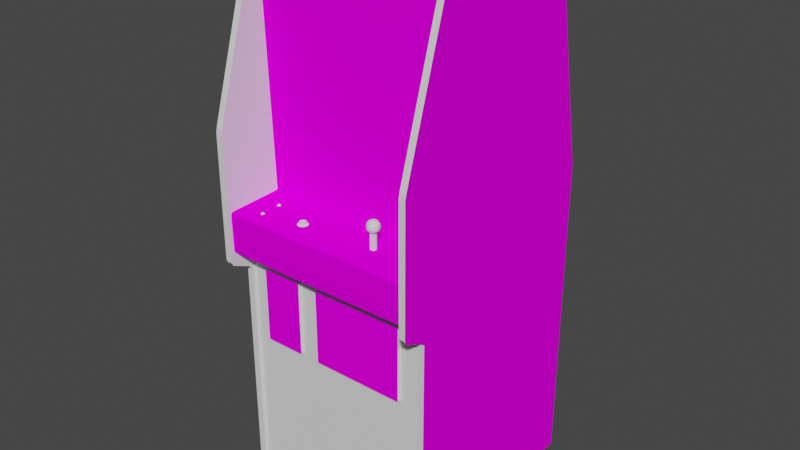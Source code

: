 # Source: targ.blend  (saved by Blender 2.93.20; exported with 4.5.12 LTS)
import bpy
from mathutils import Matrix  # noqa: F401  (used for matrix-valued properties, if any)

bpy.ops.wm.read_factory_settings(use_empty=True)
scene = bpy.context.scene
scene.name = 'Scene'

# ---- images (referenced by path relative to the original .blend; pixels are not part of the script)
import os
ASSET_DIR = os.environ.get("B2B_ASSET_DIR", "")  # directory of the original .blend (textures are referenced by path, not embedded)
HERE = os.path.dirname(os.path.abspath(__file__))  # packed textures are extracted next to this script under _unpacked/

def load_image(name, relpath, width, height, colorspace="sRGB"):
    """Load a texture the original file referenced (path relative to the .blend, or extracted next to this script)."""
    p = next((c for c in (os.path.join(HERE, relpath), os.path.join(ASSET_DIR, relpath)) if relpath and os.path.exists(c)), "")
    if p:
        img = bpy.data.images.load(p, check_existing=True)
        img.name = name
    else:  # same state as the original file: an image datablock whose file is absent (Cycles renders it pink)
        img = bpy.data.images.new(name, width, height)
        img.source = "FILE"
        img.filepath = "//" + (relpath or name)
    img.colorspace_settings.name = colorspace
    return img
img_02targsnapmap_tiff = load_image('02targsnapmap.TIFF', '02targsnapmap.TIFF', 1024, 1024, 'sRGB')
img_targbezelmap_tiff = load_image('targbezelmap.TIFF', 'targbezelmap.TIFF', 1024, 1024, 'sRGB')
img_targsidemap_tiff = load_image('targsidemap.TIFF', 'targsidemap.TIFF', 1024, 1024, 'sRGB')
img_targcpomap_tiff = load_image('targcpomap.TIFF', 'targcpomap.TIFF', 1024, 1024, 'sRGB')

# ---- materials (node trees are filled in below, after node groups)
mat_01targfakemarquee = bpy.data.materials.new('01targfakemarquee')
mat_01targfakemarquee.use_transparent_shadow = False
mat_01targfakemarquee.roughness = 0.8807
mat_01targfakemarquee.specular_intensity = 0.0
mat_02targsnap = bpy.data.materials.new('02targsnap')
mat_02targsnap.use_transparent_shadow = False
mat_02targsnap.roughness = 0.8807
mat_02targsnap.specular_intensity = 0.0
mat_targbezel = bpy.data.materials.new('targbezel')
mat_targbezel.use_transparent_shadow = False
mat_targbezel.roughness = 0.8807
mat_targbezel.specular_intensity = 0.0
mat_targblack = bpy.data.materials.new('targblack')
mat_targblack.use_transparent_shadow = False
mat_targblack.roughness = 0.7934
mat_targblack.specular_intensity = 0.6275
mat_targside = bpy.data.materials.new('targside')
mat_targside.use_transparent_shadow = False
mat_targside.roughness = 0.8807
mat_targside.specular_intensity = 0.0
mat_targcpo = bpy.data.materials.new('targcpo')
mat_targcpo.use_transparent_shadow = False
mat_targcpo.roughness = 0.8807
mat_targcpo.specular_intensity = 0.0
mat_targshinywhite = bpy.data.materials.new('targshinywhite')
mat_targshinywhite.use_transparent_shadow = False
mat_targshinywhite.roughness = 0.7934
mat_targshinywhite.specular_intensity = 0.7176
mat_targred = bpy.data.materials.new('targred')
mat_targred.use_transparent_shadow = False
mat_targred.roughness = 0.8313
mat_targred.specular_intensity = 0.3569
mat_targmetal = bpy.data.materials.new('targmetal')
mat_targmetal.use_transparent_shadow = False
mat_targmetal.roughness = 0.8539
mat_targmetal.specular_intensity = 0.4471

# ---- node groups
ng_auto_smooth = bpy.data.node_groups.new('Auto Smooth', 'GeometryNodeTree')
_s = ng_auto_smooth.interface.new_socket(name='Geometry', in_out='OUTPUT', socket_type='NodeSocketGeometry')
_s = ng_auto_smooth.interface.new_socket(name='Geometry', in_out='INPUT', socket_type='NodeSocketGeometry')
_s = ng_auto_smooth.interface.new_socket(name='Angle', in_out='INPUT', socket_type='NodeSocketFloat')
_s.subtype = 'ANGLE'
_s.min_value = 0.0
_s.max_value = 3.142
ng_auto_smooth.is_modifier = True
_N = ng_auto_smooth.nodes; _L = ng_auto_smooth.links
n0 = _N.new('NodeGroupOutput'); n0.name = 'Group Output'; n0.location = (480, -100)
n1 = _N.new('NodeGroupInput'); n1.name = 'Group Input'; n1.location = (-420, -300)
n2 = _N.new('NodeGroupInput'); n2.name = 'Group Input.001'; n2.location = (-60, -100)
n3 = _N.new('GeometryNodeSetShadeSmooth'); n3.name = 'Set Shade Smooth'; n3.location = (120, -100)
n3.domain = 'EDGE'
n4 = _N.new('GeometryNodeSetShadeSmooth'); n4.name = 'Set Shade Smooth.001'; n4.location = (300, -100)
n5 = _N.new('GeometryNodeInputMeshEdgeAngle'); n5.name = 'Edge Angle'; n5.location = (-420, -220)
n6 = _N.new('GeometryNodeInputEdgeSmooth'); n6.name = 'Is Edge Smooth'; n6.location = (-60, -160)
n7 = _N.new('GeometryNodeInputShadeSmooth'); n7.name = 'Is Face Smooth'; n7.location = (-240, -340)
n8 = _N.new('FunctionNodeBooleanMath'); n8.name = 'Boolean Math'; n8.location = (-60, -220)
n9 = _N.new('FunctionNodeCompare'); n9.name = 'Compare'; n9.location = (-240, -180)
n9.operation = 'LESS_EQUAL'
_L.new(n5.outputs[0], n9.inputs[0])
_L.new(n4.outputs[0], n0.inputs[0])
_L.new(n1.outputs[1], n9.inputs[1])
_L.new(n9.outputs[0], n8.inputs[0])
_L.new(n7.outputs[0], n8.inputs[1])
_L.new(n2.outputs[0], n3.inputs[0])
_L.new(n6.outputs[0], n3.inputs[1])
_L.new(n3.outputs[0], n4.inputs[0])
_L.new(n8.outputs[0], n3.inputs[2])
n0.is_active_output = True

# ---- material node trees
mat_01targfakemarquee.use_nodes = True; mat_01targfakemarquee.node_tree.nodes.clear()
_N = mat_01targfakemarquee.node_tree.nodes; _L = mat_01targfakemarquee.node_tree.links
n0 = _N.new('ShaderNodeBsdfPrincipled'); n0.name = 'Principled BSDF'; n0.location = (10, 300)
n0.distribution = 'GGX'
n0.subsurface_method = 'BURLEY'
n0.inputs[2].default_value = 0.8807
n0.inputs[3].default_value = 1.45
n0.inputs[13].default_value = 0.0
n0.inputs[27].default_value = (0.0, 0.0, 0.0, 1.0)
n0.inputs[28].default_value = 1.0
n1 = _N.new('ShaderNodeOutputMaterial'); n1.name = 'Material Output'; n1.location = (300, 300)
_L.new(n0.outputs[0], n1.inputs[0])
n1.is_active_output = True
mat_02targsnap.use_nodes = True; mat_02targsnap.node_tree.nodes.clear()
_N = mat_02targsnap.node_tree.nodes; _L = mat_02targsnap.node_tree.links
n0 = _N.new('ShaderNodeBsdfPrincipled'); n0.name = 'Principled BSDF'; n0.location = (10, 300)
n0.distribution = 'GGX'
n0.subsurface_method = 'BURLEY'
n0.inputs[2].default_value = 0.8807
n0.inputs[3].default_value = 1.45
n0.inputs[13].default_value = 0.0
n0.inputs[27].default_value = (0.0, 0.0, 0.0, 1.0)
n0.inputs[28].default_value = 1.0
n1 = _N.new('ShaderNodeOutputMaterial'); n1.name = 'Material Output'; n1.location = (300, 300)
n2 = _N.new('ShaderNodeTexImage'); n2.name = 'Image Texture'; n2.location = (-300, 600)
n2.image = img_02targsnapmap_tiff
_L.new(n0.outputs[0], n1.inputs[0])
_L.new(n2.outputs[0], n0.inputs[0])
n1.is_active_output = True
mat_targbezel.use_nodes = True; mat_targbezel.node_tree.nodes.clear()
_N = mat_targbezel.node_tree.nodes; _L = mat_targbezel.node_tree.links
n0 = _N.new('ShaderNodeBsdfPrincipled'); n0.name = 'Principled BSDF'; n0.location = (10, 300)
n0.distribution = 'GGX'
n0.subsurface_method = 'BURLEY'
n0.inputs[2].default_value = 0.8807
n0.inputs[3].default_value = 1.45
n0.inputs[13].default_value = 0.0
n0.inputs[27].default_value = (0.0, 0.0, 0.0, 1.0)
n0.inputs[28].default_value = 1.0
n1 = _N.new('ShaderNodeOutputMaterial'); n1.name = 'Material Output'; n1.location = (300, 300)
n2 = _N.new('ShaderNodeTexImage'); n2.name = 'Image Texture'; n2.location = (-300, 600)
n2.image = img_targbezelmap_tiff
_L.new(n0.outputs[0], n1.inputs[0])
_L.new(n2.outputs[0], n0.inputs[0])
n1.is_active_output = True
mat_targblack.use_nodes = True; mat_targblack.node_tree.nodes.clear()
_N = mat_targblack.node_tree.nodes; _L = mat_targblack.node_tree.links
n0 = _N.new('ShaderNodeBsdfPrincipled'); n0.name = 'Principled BSDF'; n0.location = (10, 300)
n0.distribution = 'GGX'
n0.subsurface_method = 'BURLEY'
n0.inputs[2].default_value = 0.7934
n0.inputs[3].default_value = 1.45
n0.inputs[13].default_value = 0.6275
n0.inputs[27].default_value = (0.0, 0.0, 0.0, 1.0)
n0.inputs[28].default_value = 1.0
n1 = _N.new('ShaderNodeOutputMaterial'); n1.name = 'Material Output'; n1.location = (300, 300)
_L.new(n0.outputs[0], n1.inputs[0])
n1.is_active_output = True
mat_targside.use_nodes = True; mat_targside.node_tree.nodes.clear()
_N = mat_targside.node_tree.nodes; _L = mat_targside.node_tree.links
n0 = _N.new('ShaderNodeBsdfPrincipled'); n0.name = 'Principled BSDF'; n0.location = (10, 300)
n0.distribution = 'GGX'
n0.subsurface_method = 'BURLEY'
n0.inputs[2].default_value = 0.8807
n0.inputs[3].default_value = 1.45
n0.inputs[13].default_value = 0.0
n0.inputs[27].default_value = (0.0, 0.0, 0.0, 1.0)
n0.inputs[28].default_value = 1.0
n1 = _N.new('ShaderNodeOutputMaterial'); n1.name = 'Material Output'; n1.location = (300, 300)
n2 = _N.new('ShaderNodeTexImage'); n2.name = 'Image Texture'; n2.location = (-300, 600)
n2.image = img_targsidemap_tiff
_L.new(n0.outputs[0], n1.inputs[0])
_L.new(n2.outputs[0], n0.inputs[0])
n1.is_active_output = True
mat_targcpo.use_nodes = True; mat_targcpo.node_tree.nodes.clear()
_N = mat_targcpo.node_tree.nodes; _L = mat_targcpo.node_tree.links
n0 = _N.new('ShaderNodeBsdfPrincipled'); n0.name = 'Principled BSDF'; n0.location = (10, 300)
n0.distribution = 'GGX'
n0.subsurface_method = 'BURLEY'
n0.inputs[2].default_value = 0.8807
n0.inputs[3].default_value = 1.45
n0.inputs[13].default_value = 0.0
n0.inputs[27].default_value = (0.0, 0.0, 0.0, 1.0)
n0.inputs[28].default_value = 1.0
n1 = _N.new('ShaderNodeOutputMaterial'); n1.name = 'Material Output'; n1.location = (300, 300)
n2 = _N.new('ShaderNodeTexImage'); n2.name = 'Image Texture'; n2.location = (-300, 600)
n2.image = img_targcpomap_tiff
_L.new(n0.outputs[0], n1.inputs[0])
_L.new(n2.outputs[0], n0.inputs[0])
n1.is_active_output = True
mat_targshinywhite.use_nodes = True; mat_targshinywhite.node_tree.nodes.clear()
_N = mat_targshinywhite.node_tree.nodes; _L = mat_targshinywhite.node_tree.links
n0 = _N.new('ShaderNodeBsdfPrincipled'); n0.name = 'Principled BSDF'; n0.location = (10, 300)
n0.distribution = 'GGX'
n0.subsurface_method = 'BURLEY'
n0.inputs[2].default_value = 0.7934
n0.inputs[3].default_value = 1.45
n0.inputs[13].default_value = 0.7176
n0.inputs[27].default_value = (0.0, 0.0, 0.0, 1.0)
n0.inputs[28].default_value = 1.0
n1 = _N.new('ShaderNodeOutputMaterial'); n1.name = 'Material Output'; n1.location = (300, 300)
_L.new(n0.outputs[0], n1.inputs[0])
n1.is_active_output = True
mat_targred.use_nodes = True; mat_targred.node_tree.nodes.clear()
_N = mat_targred.node_tree.nodes; _L = mat_targred.node_tree.links
n0 = _N.new('ShaderNodeBsdfPrincipled'); n0.name = 'Principled BSDF'; n0.location = (10, 300)
n0.distribution = 'GGX'
n0.subsurface_method = 'BURLEY'
n0.inputs[2].default_value = 0.8313
n0.inputs[3].default_value = 1.45
n0.inputs[13].default_value = 0.3569
n0.inputs[27].default_value = (0.0, 0.0, 0.0, 1.0)
n0.inputs[28].default_value = 1.0
n1 = _N.new('ShaderNodeOutputMaterial'); n1.name = 'Material Output'; n1.location = (300, 300)
_L.new(n0.outputs[0], n1.inputs[0])
n1.is_active_output = True
mat_targmetal.use_nodes = True; mat_targmetal.node_tree.nodes.clear()
_N = mat_targmetal.node_tree.nodes; _L = mat_targmetal.node_tree.links
n0 = _N.new('ShaderNodeBsdfPrincipled'); n0.name = 'Principled BSDF'; n0.location = (10, 300)
n0.distribution = 'GGX'
n0.subsurface_method = 'BURLEY'
n0.inputs[2].default_value = 0.8539
n0.inputs[3].default_value = 1.45
n0.inputs[13].default_value = 0.4471
n0.inputs[27].default_value = (0.0, 0.0, 0.0, 1.0)
n0.inputs[28].default_value = 1.0
n1 = _N.new('ShaderNodeOutputMaterial'); n1.name = 'Material Output'; n1.location = (300, 300)
_L.new(n0.outputs[0], n1.inputs[0])
n1.is_active_output = True

# ---- world
world_world = bpy.data.worlds.new('World'); scene.world = world_world
world_world.use_nodes = True; world_world.node_tree.nodes.clear()
_N = world_world.node_tree.nodes; _L = world_world.node_tree.links
n0 = _N.new('ShaderNodeOutputWorld'); n0.name = 'World Output'; n0.location = (300, 300)
n1 = _N.new('ShaderNodeBackground'); n1.name = 'Background'; n1.location = (10, 300)
n1.inputs[0].default_value = (0.05088, 0.05088, 0.05088, 1.0)
_L.new(n1.outputs[0], n0.inputs[0])
n0.is_active_output = True
world_world.color = (0.05088, 0.05088, 0.05088)
world_world.use_sun_shadow = False
world_world.sun_shadow_jitter_overblur = 0.0

# ---- meshes
me_targ = bpy.data.meshes.new('targ')
me_targ.from_pydata([(0.2048, -0.8695, -0.1767), (0.255, -0.8695, -0.1767), (0.255, -0.815, -0.1767), (0.02722, 0.3031, -0.0483), (0.02722, 0.226, -0.05184), (-0.1663, 0.3778, -0.07271), (-0.07359, 0.3799, -0.05962), (0.2228, 0.3056, -0.06351), (0.1295, 0.3799, -0.05962), (0.02722, 0.4581, -0.07589), (0.02722, 0.5299, -0.1067), (-0.07076, 0.3038, -0.0529), (0.127, 0.4567, -0.07978), (-0.07076, 0.456, -0.08014), (0.1277, 0.3038, -0.05254), (-0.1645, 0.3056, -0.06386), (-0.1567, 0.231, -0.06033), (-0.06475, 0.2274, -0.05396), (0.2218, 0.451, -0.08933), (0.02793, 0.381, -0.05325), (-0.1567, 0.5214, -0.1123), (0.3275, 0.6717, 0.001931), (-0.2759, 0.6717, 0.001931), (-0.2759, -0.03928, -0.01894), (0.3275, -0.03928, -0.01894), (0.1443, 0.1507, -0.01646), (0.122, 0.2274, -0.05361), (0.02687, 0.1507, -0.01646), (-0.2745, -0.2455, 0.09284), (0.3258, -0.2455, 0.09284), (-0.2052, 0.388, -0.009388), (-0.1645, 0.4499, -0.08969), (-0.277, 0.03041, -0.5421), (0.3279, -0.9456, -0.5421), (-0.277, -0.9456, 0.08294), (0.3279, -0.9456, 0.08294), (0.3279, -0.1737, 0.08294), (-0.2745, 0.1832, 0.1689), (-0.2745, -0.9516, 0.09284), (0.3258, -0.9516, 0.09284), (-0.277, 0.6884, -0.0005448), (0.3279, 0.6884, -0.0005448), (-0.277, 0.5603, -0.4388), (-0.2745, 0.6877, 0.01643), (0.3258, 0.6986, -0.0005448), (-0.277, -0.9456, -0.5421), (0.02652, 0.5865, -0.002313), (0.121, 0.5292, -0.1077), (-0.2052, 0.5861, -0.002313), (-0.2052, 0.4857, -0.005851), (0.2628, 0.4867, -0.005851), (0.2232, 0.3778, -0.07271), (0.1429, 0.5865, -0.002313), (-0.08774, 0.1507, -0.01646), (0.2632, 0.388, -0.009388), (0.1641, 0.01095, 0.08754), (0.1747, 0.01095, 0.08117), (0.1716, 0.02086, 0.08754), (0.1553, 0.03784, 0.06171), (0.3258, -0.2338, 0.1066), (0.3258, -0.1935, 0.1689), (0.1609, 0.0006924, 0.07056), (0.1553, 0.003876, 0.06171), (0.1662, 0.004584, 0.0603), (0.1556, 0.03713, 0.08117), (0.3279, 0.5603, -0.4388), (0.3279, 0.03041, -0.5421), (0.1726, 0.004584, 0.07056), (0.18, 0.02687, 0.07056), (0.1747, 0.03076, 0.08117), (0.1786, 0.02086, 0.07975), (0.3456, 0.0251, -0.5669), (-0.2745, 0.0251, -0.5669), (-0.2947, -0.2338, -0.5669), (0.2582, -0.231, 0.03872), (-0.0315, -0.4606, 0.03872), (-0.09588, -0.231, 0.09249), (-0.09588, -0.231, 0.03872), (-0.2222, -0.231, 0.03872), (-0.2222, -0.4606, 0.09249), (-0.2222, -0.4606, 0.03872), (0.1418, 0.01449, 0.07056), (0.1429, 0.02086, 0.06171), (0.1471, 0.01095, 0.0603), (0.1503, 0.02086, 0.05358), (0.1641, 0.03076, 0.08754), (0.1726, 0.03713, 0.07056), (0.1666, 0.003876, 0.07975), (0.144, 0.02086, 0.08117), (-0.2052, 0.1507, -0.01646), (-0.2947, -0.2455, 0.09284), (-0.2947, -0.2084, 0.1639), (-0.2947, -0.2338, 0.1066), (-0.2745, -0.2338, 0.1066), (0.1694, 0.01449, 0.05358), (0.1578, 0.01095, 0.05358), (0.1754, 0.03147, 0.06171), (-0.09588, -0.4606, 0.09249), (-0.09588, -0.4606, 0.03872), (0.2582, -0.4606, 0.03872), (-0.2222, -0.231, 0.09249), (-0.0315, -0.231, 0.03872), (-0.2745, 0.6986, -0.0005448), (-0.2947, 0.6877, 0.01643), (-0.2781, 0.6721, 0.007945), (0.33, 0.665, -0.0108), (0.33, 0.6721, 0.007945), (-0.2781, 0.665, -0.0108), (-0.2781, 0.6841, -0.01752), (-0.2745, 0.567, -0.4629), (0.2628, 0.2922, -0.01293), (0.2158, 0.2313, -0.05962), (0.3258, 0.567, -0.4629), (0.3456, 0.2034, 0.1647), (0.3258, 0.6877, 0.01643), (0.3456, -0.1935, 0.1689), (0.3258, 0.1832, 0.1689), (-0.2052, 0.2918, -0.01257), (0.3456, -0.2084, 0.1639), (-0.2947, -0.1935, 0.1689), (-0.2745, -0.2084, 0.1639), (-0.2947, -0.9516, 0.09284), (-0.2745, -0.9516, -0.5669), (0.1524, 0.01449, 0.08754), (0.1556, 0.004584, 0.08117), (-0.06475, 0.5278, -0.1081), (-0.08774, 0.5861, -0.002313), (0.1779, 0.02086, 0.0603), (0.1754, 0.01024, 0.06171), (0.18, 0.01449, 0.07056), (-0.2781, 0.6908, 0.001224), (0.33, 0.6908, 0.001224), (0.33, 0.6841, -0.01752), (0.3258, 0.0251, -0.5669), (0.3456, 0.567, -0.4629), (0.3258, -0.9516, -0.5669), (0.2628, 0.151, -0.01646), (0.1666, 0.03784, 0.07975), (0.1493, 0.03713, 0.07056), (0.1662, 0.03713, 0.0603), (0.3258, 0.2034, 0.1647), (0.1493, 0.004584, 0.07056), (0.1464, 0.01024, 0.07975), (0.1609, 0.02086, 0.09072), (0.1524, 0.02687, 0.08754), (0.2144, 0.5239, -0.1123), (0.1609, 0.04066, 0.07056), (0.1694, 0.02687, 0.05358), (0.1464, 0.03147, 0.07975), (0.1471, 0.03076, 0.0603), (0.1418, 0.02687, 0.07056), (0.1578, 0.03076, 0.05358), (0.1609, 0.02086, 0.05075), (-0.2745, -0.1935, 0.1689), (0.3258, -0.2084, 0.1639), (-0.2745, 0.2034, 0.1647), (0.2628, 0.5865, -0.002667), (-0.2947, 0.567, -0.4629), (-0.2947, 0.0251, -0.5669), (0.3456, 0.1832, 0.1689), (0.3456, -0.9516, -0.5669), (0.3456, -0.2338, -0.5669), (0.3456, -0.2455, 0.09284), (0.3456, 0.6877, 0.01643), (-0.2947, -0.9516, -0.5669), (0.3456, -0.9516, 0.09284), (-0.2947, 0.1832, 0.1689), (-0.2947, 0.2034, 0.1647), (0.3456, -0.2338, 0.1066), (-0.2989, -0.1309, 0.01219), (-0.2989, -0.1309, -0.06493), (-0.2989, -0.1942, -0.06493), (-0.2989, -0.1942, 0.01254), (0.3456, 0.6986, -0.0005448), (-0.2947, 0.6986, -0.0005448), (-0.277, -0.03857, -0.01823), (-0.277, -0.04105, -0.01505), (0.3279, -0.04105, -0.01505), (0.3279, -0.03857, -0.01823), (-0.277, -0.04635, 0.153), (0.3279, -0.04635, 0.153), (-0.0315, -0.4606, 0.09249), (0.2582, -0.4606, 0.09249), (0.2582, -0.231, 0.09249), (-0.0315, -0.231, 0.09249), (-0.277, -0.05343, 0.1576), (-0.277, -0.167, 0.1558), (0.3279, -0.167, 0.1558), (0.3279, -0.05343, 0.1576), (-0.277, -0.1737, 0.1494), (-0.277, -0.1737, 0.08294), (0.3279, -0.1737, 0.1494), (-0.07394, -0.0407, 0.08506), (-0.0651, -0.03645, 0.07905), (-0.07041, -0.0361, 0.07516), (-0.07819, -0.0414, 0.09815), (-0.06935, -0.0414, 0.09815), (-0.06935, -0.0407, 0.07197), (-0.07819, -0.0407, 0.07197), (-0.07713, -0.04034, 0.0748), (-0.08243, -0.0368, 0.09178), (-0.0651, -0.0368, 0.09178), (-0.06262, -0.0414, 0.0932), (-0.08243, -0.0407, 0.09143), (-0.08491, -0.0414, 0.0932), (-0.08774, -0.04105, 0.08506), (-0.0605, -0.04388, 0.07551), (-0.06298, -0.0407, 0.08506), (-0.08491, -0.0407, 0.07692), (-0.07041, -0.0368, 0.09567), (-0.07041, -0.04105, 0.09532), (-0.07713, -0.04105, 0.09532), (-0.07713, -0.0368, 0.09567), (-0.08243, -0.04034, 0.07869), (-0.0651, -0.0407, 0.09143), (-0.06298, -0.03645, 0.08541), (-0.08456, -0.0407, 0.08506), (-0.06262, -0.0407, 0.07692), (-0.0605, -0.04459, 0.09461), (-0.05732, -0.04423, 0.08506), (-0.06015, -0.04105, 0.08506), (-0.06864, -0.04352, 0.0695), (-0.0789, -0.04352, 0.0695), (-0.07713, -0.0361, 0.07516), (-0.08243, -0.03645, 0.07905), (-0.07041, -0.04034, 0.0748), (-0.08456, -0.03645, 0.08541), (-0.0651, -0.04034, 0.07869), (-0.06864, -0.04459, 0.1006), (-0.0789, -0.04459, 0.1006), (-0.08703, -0.04459, 0.09461), (-0.09022, -0.04423, 0.08506), (-0.08703, -0.04388, 0.07551), (-0.2052, -0.03963, 0.04792), (-0.1985, -0.04176, 0.1059), (-0.2031, -0.04176, 0.1059), (-0.1985, -0.03963, 0.05181), (-0.2031, -0.04282, 0.05181), (-0.1985, -0.04176, 0.1134), (-0.2031, -0.04176, 0.1134), (-0.1985, -0.04459, 0.1056), (-0.2031, -0.03963, 0.04438), (-0.1985, -0.03963, 0.04438), (-0.1985, -0.04246, 0.04438), (-0.2052, -0.04282, 0.04792), (-0.2052, -0.04176, 0.1095), (-0.1963, -0.04494, 0.1095), (-0.1963, -0.04176, 0.1095), (-0.2031, -0.03963, 0.05181), (-0.1963, -0.03963, 0.04792), (0.156, -0.04812, 0.0794), (0.1659, -0.04812, 0.0794), (0.1659, 0.01413, 0.0794), (0.1708, -0.04812, 0.07056), (0.1659, -0.04812, 0.06207), (0.1659, 0.01413, 0.06207), (0.156, 0.01413, 0.0794), (0.151, 0.01413, 0.07056), (0.151, -0.04812, 0.07056), (0.1708, 0.01413, 0.07056), (0.156, -0.04812, 0.06207), (0.156, 0.01413, 0.06207), (-0.1985, -0.04494, 0.1134), (-0.2031, -0.04494, 0.1134), (-0.2038, -0.04494, 0.1148), (-0.207, -0.04494, 0.1095), (-0.2052, -0.04494, 0.1095), (-0.2031, -0.04459, 0.1056), (-0.2038, -0.04459, 0.1042), (-0.1978, -0.04459, 0.1042), (-0.2031, -0.04246, 0.04438), (-0.2038, -0.04246, 0.04261), (-0.1978, -0.04246, 0.04261), (-0.1949, -0.04282, 0.04792), (-0.1985, -0.04282, 0.05181), (-0.2038, -0.04282, 0.05322), (-0.207, -0.04282, 0.04792), (-0.1978, -0.04494, 0.1148), (-0.1978, -0.04282, 0.05322), (-0.1963, -0.04282, 0.04792), (-0.1949, -0.04494, 0.1095)], [], [(0, 1, 2), (11, 17, 4, 3), (5, 15, 11, 6), (245, 235, 267, 266), (125, 13, 9, 10), (6, 13, 31, 5), (19, 3, 14, 8), (213, 216, 226, 224), (242, 249, 279, 243), (13, 125, 20, 31), (14, 26, 111, 7), (3, 19, 6, 11), (26, 14, 3, 4), (12, 47, 10, 9), (17, 11, 15, 16), (196, 195, 229, 228), (9, 19, 8, 12), (33, 35, 34, 45), (27, 4, 17, 53), (122, 109, 28), (199, 225, 197, 198), (177, 178, 175, 176), (122, 72, 109), (204, 205, 231, 230), (37, 155, 167, 166), (109, 37, 93), (122, 28, 38), (29, 140, 114), (240, 267, 235, 234), (109, 43, 37), (109, 72, 158, 157), (227, 207, 220, 217), (10, 46, 126, 125), (47, 12, 18, 145), (270, 243, 272, 271), (252, 256, 250, 251), (213, 199, 198, 208), (203, 216, 205, 204), (57, 69, 137, 85), (151, 139, 96, 147), (59, 60, 116), (37, 120, 93), (61, 62, 63), (55, 87, 56, 57), (107, 105, 106, 104), (150, 88, 144, 148), (68, 69, 70), (71, 161, 135), (72, 164, 73), (29, 39, 165, 162), (179, 185, 188, 180), (28, 93, 92, 90), (243, 270, 241, 242), (248, 233, 244, 237), (168, 118, 154, 59), (237, 274, 236, 248), (133, 112, 134, 71), (122, 38, 121, 164), (263, 262, 238, 239), (81, 82, 83), (85, 64, 148, 144), (87, 61, 67), (89, 16, 15), (209, 212, 211, 210), (166, 119, 153, 37), (81, 83, 62, 141), (173, 134, 112, 44), (102, 109, 157, 174), (90, 121, 38, 28), (183, 184, 181, 182), (23, 24, 21, 22), (36, 191, 189, 190), (110, 7, 111), (174, 103, 43, 102), (180, 177, 176, 179), (15, 117, 89), (259, 252, 251, 253), (72, 122, 164), (186, 189, 191, 187), (88, 150, 81, 142), (143, 123, 55), (30, 5, 31, 49), (148, 138, 149, 150), (137, 86, 139, 146), (181, 184, 101, 75), (71, 135, 133), (249, 236, 274, 279), (161, 160, 135), (187, 188, 185, 186), (111, 136, 110), (85, 137, 64), (138, 58, 149), (152, 94, 95), (86, 96, 139), (109, 102, 43), (44, 114, 163, 173), (171, 172, 169, 170), (72, 73, 158), (103, 167, 155, 43), (127, 68, 129, 128), (62, 61, 141), (254, 260, 261, 255), (147, 127, 128, 94), (143, 55, 57), (95, 62, 83, 84), (70, 129, 68), (144, 88, 142, 123), (152, 95, 84), (271, 276, 244, 270), (143, 144, 123), (49, 31, 20, 48), (146, 64, 137), (63, 128, 67, 61), (82, 81, 150), (63, 62, 95, 94), (126, 48, 20, 125), (29, 114, 44), (152, 147, 94), (151, 58, 139), (233, 248, 236, 242), (75, 99, 182, 181), (57, 70, 69), (61, 124, 142, 141), (138, 148, 64), (142, 81, 141), (128, 129, 67), (68, 127, 96), (61, 87, 124), (84, 83, 82), (84, 149, 58, 151), (197, 217, 206, 221), (129, 70, 56), (57, 56, 70), (146, 139, 58), (86, 137, 69), (147, 96, 127), (96, 86, 69, 68), (123, 142, 124), (124, 87, 55, 123), (84, 82, 149), (150, 149, 82), (94, 128, 63), (152, 84, 151), (152, 151, 147), (143, 85, 144), (143, 57, 85), (109, 93, 28), (37, 153, 120), (66, 33, 45, 32), (4, 27, 25, 26), (60, 154, 118, 115), (29, 116, 140), (29, 59, 116), (59, 154, 60), (257, 261, 260, 258), (50, 18, 51, 54), (43, 155, 37), (18, 50, 156, 145), (161, 159, 118), (162, 165, 160, 161), (210, 214, 201, 209), (216, 213, 208, 205), (166, 167, 103), (92, 166, 103), (161, 118, 168), (92, 119, 166), (164, 121, 90, 73), (161, 71, 134), (92, 158, 73), (134, 173, 163), (90, 92, 73), (103, 174, 157), (161, 168, 162), (159, 115, 118), (92, 91, 119), (163, 113, 159), (183, 182, 99, 74), (59, 29, 162, 168), (74, 101, 184, 183), (79, 100, 78, 80), (35, 36, 190, 34), (79, 97, 76, 100), (239, 245, 266, 263), (80, 98, 97, 79), (227, 225, 194, 193), (192, 193, 194), (202, 220, 207, 214), (210, 211, 195, 196), (132, 108, 130, 131), (19, 9, 13, 6), (199, 213, 224, 223), (209, 201, 192), (196, 202, 214, 210), (204, 195, 211, 203), (111, 26, 25, 136), (53, 17, 16, 89), (222, 232, 208, 198), (51, 18, 12, 8), (225, 227, 217, 197), (203, 211, 212, 200), (200, 212, 192), (216, 203, 200, 226), (193, 215, 207, 227), (192, 201, 215), (219, 206, 217, 220), (202, 196, 228, 218), (29, 44, 112, 133), (205, 208, 232, 231), (5, 30, 117, 15), (212, 209, 192), (223, 224, 192), (224, 226, 192), (192, 194, 223), (226, 200, 192), (215, 201, 214, 207), (192, 215, 193), (258, 250, 256, 257), (92, 103, 157, 158), (161, 134, 163, 159), (195, 204, 230, 229), (221, 222, 198, 197), (7, 110, 54, 51), (220, 202, 218, 219), (135, 39, 29, 133), (245, 239, 238, 234), (145, 156, 52, 47), (234, 235, 245), (242, 241, 233), (32, 42, 65, 66), (159, 113, 140, 116), (113, 163, 114, 140), (65, 42, 40, 41), (233, 241, 270, 244), (120, 153, 119, 91), (131, 130, 104, 106), (7, 51, 8, 14), (247, 238, 262, 246), (234, 247, 246, 240), (46, 10, 47, 52), (93, 120, 91, 92), (249, 242, 236), (247, 234, 238), (77, 78, 100, 76), (76, 97, 98, 77), (107, 108, 132, 105), (223, 194, 225, 199), (160, 165, 39, 135), (116, 60, 115, 159), (267, 240, 269, 268), (268, 265, 266, 267), (240, 246, 280, 269), (274, 237, 275, 278), (58, 138, 64, 146), (264, 277, 262, 263), (273, 272, 243), (277, 280, 246, 262), (263, 266, 265, 264), (237, 244, 276, 275), (243, 279, 273), (129, 56, 87, 67), (279, 274, 278, 273), (255, 259, 253, 254)])
me_targ.polygons.foreach_set('use_smooth', [True] * 262)
me_targ.polygons.foreach_set('material_index', [0, 1, 1, 7, 1, 1, 1, 6, 7, 1, 1, 1, 1, 1, 1, 6, 1, 3, 3, 3, 6, 5, 3, 6, 3, 3, 3, 3, 7, 3, 3, 6, 3, 1, 8, 8, 6, 6, 3, 3, 3, 3, 3, 3, 3, 3, 3, 3, 3, 3, 5, 3, 7, 7, 3, 7, 3, 3, 7, 3, 3, 3, 3, 6, 3, 3, 3, 3, 3, 5, 2, 5, 3, 3, 5, 3, 8, 3, 5, 3, 3, 3, 3, 3, 3, 3, 7, 3, 5, 3, 3, 3, 3, 3, 3, 3, 4, 3, 3, 3, 3, 8, 3, 3, 3, 3, 3, 3, 8, 3, 3, 3, 3, 3, 3, 3, 3, 3, 3, 7, 3, 3, 3, 3, 3, 3, 3, 3, 3, 3, 6, 3, 3, 3, 3, 3, 3, 3, 3, 3, 3, 3, 3, 3, 3, 3, 3, 3, 3, 3, 3, 3, 3, 3, 8, 3, 3, 3, 4, 4, 6, 6, 4, 4, 4, 4, 4, 4, 4, 4, 4, 4, 4, 4, 4, 4, 3, 3, 3, 3, 3, 5, 7, 3, 6, 6, 6, 6, 3, 1, 6, 6, 6, 6, 3, 3, 6, 1, 6, 6, 6, 6, 6, 6, 6, 6, 3, 6, 3, 6, 6, 6, 6, 6, 6, 6, 8, 4, 4, 6, 6, 3, 6, 3, 7, 3, 7, 7, 3, 3, 3, 3, 7, 3, 3, 1, 7, 7, 3, 3, 7, 7, 3, 3, 3, 6, 3, 3, 8, 8, 8, 8, 3, 8, 8, 8, 8, 8, 8, 3, 8, 8])
_uv = me_targ.uv_layers.new(name='UVMap')
_uv.uv.foreach_set('vector', [0.000447, 0.000447, 0.9996, 0.000447, 0.9996, 0.9996, 0.2739, 0.2767, 0.2739, 0.05068, 0.5, 0.05068, 0.5, 0.2767, 0.05068, 0.5, 0.05068, 0.2767, 0.2739, 0.2767, 0.2739, 0.5, 0.5, 0.000447, 0.06743, 0.2488, 0.06743, 0.2488, 0.5, 0.000447, 0.2739, 0.9521, 0.2739, 0.7261, 0.5, 0.7261, 0.5, 0.9521, 0.2739, 0.5, 0.2739, 0.7261, 0.05068, 0.7261, 0.05068, 0.5, 0.5, 0.5, 0.5, 0.2767, 0.7261, 0.2767, 0.7261, 0.5, 0.1512, 0.6674, 0.2488, 0.6674, 0.2488, 0.9996, 0.1512, 0.9996, 0.06743, 0.7512, 0.5, 0.9996, 0.5, 0.9996, 0.06743, 0.7512, 0.2739, 0.7261, 0.2739, 0.9521, 0.05068, 0.9521, 0.05068, 0.7261, 0.7261, 0.2767, 0.7261, 0.05068, 0.9493, 0.05068, 0.9493, 0.2767, 0.5, 0.2767, 0.5, 0.5, 0.2739, 0.5, 0.2739, 0.2767, 0.7261, 0.05068, 0.7261, 0.2767, 0.5, 0.2767, 0.5, 0.05068, 0.7261, 0.7261, 0.7261, 0.9521, 0.5, 0.9521, 0.5, 0.7261, 0.2739, 0.05068, 0.2739, 0.2767, 0.05068, 0.2767, 0.05068, 0.05068, 0.5502, 0.3326, 0.4498, 0.3326, 0.4498, 0.000447, 0.5502, 0.000447, 0.5, 0.7261, 0.5, 0.5, 0.7261, 0.5, 0.7261, 0.7261, 0.9996, 0.000447, 0.9996, 0.000447, 0.000447, 0.000447, 0.000447, 0.000447, 0.5, 0.05068, 0.5, 0.05068, 0.2739, 0.05068, 0.2739, 0.05068, 0.000447, 0.000447, 0.1428, 0.9186, 0.8963, 0.4274, 0.05068, 0.6674, -0.04979, 0.6674, -0.04979, 0.3326, 0.05068, 0.3326, 0.9996, 0.9856, 0.9996, 0.9996, 0.000447, 0.9996, 0.000447, 0.9856, 0.000447, 0.000447, 0.000447, 0.5921, 0.1428, 0.9186, 0.3493, 0.3326, 0.2488, 0.3326, 0.2488, 0.000447, 0.3493, 0.000447, 0.9996, 0.687, 0.994, 0.7009, 0.994, 0.7009, 0.9996, 0.687, 0.1428, 0.9186, 0.9996, 0.687, 0.9158, 0.4358, 0.000447, 0.000447, 0.8963, 0.4274, 0.8963, 0.000447, 0.8963, 0.4274, 0.994, 0.7009, 0.793, 0.994, 0.06743, 0.7512, 0.06743, 0.2488, 0.06743, 0.2488, 0.06743, 0.7512, 0.1428, 0.9186, 0.793, 0.994, 0.9996, 0.687, 0.1428, 0.9186, 0.000447, 0.5921, 0.000447, 0.5921, 0.1428, 0.9186, 0.8489, 0.6674, 0.7512, 0.6674, 0.7512, 0.3326, 0.8489, 0.3326, 0.5, 0.9521, 0.5, 0.9521, 0.2739, 0.9521, 0.2739, 0.9521, 0.7261, 0.9521, 0.7261, 0.7261, 0.9493, 0.7261, 0.9493, 0.9521, 0.06743, 0.2488, 0.06743, 0.7512, 0.06743, 0.7512, 0.06743, 0.2488, 0.5837, 0.9996, 0.4163, 0.9996, 0.4163, 0.000447, 0.5837, 0.000447, 0.1512, 0.6674, 0.05068, 0.6674, 0.05068, 0.3326, 0.1512, 0.3326, 0.3493, 0.6674, 0.2488, 0.6674, 0.2488, 0.3326, 0.3493, 0.3326, 0.5, 0.8237, 0.6005, 0.6758, 0.7009, 0.6479, 0.7009, 0.8237, 0.7986, 0.1763, 0.7009, 0.3242, 0.6005, 0.3521, 0.6005, 0.1763, 0.9158, 0.4358, 0.9996, 0.4609, 0.9996, 0.687, 0.9996, 0.687, 0.9912, 0.4498, 0.9158, 0.4358, 0.2488, 0.5, 0.2014, 0.3521, 0.2991, 0.3242, 0.2991, 0.8237, 0.2991, 0.6479, 0.3995, 0.6758, 0.5, 0.8237, 0.000447, 0.000447, 0.9996, 0.000447, 0.9996, 0.9996, 0.000447, 0.9996, -0.04979, 0.5, 0.000447, 0.6758, -0.1, 0.8237, -0.1, 0.6479, 0.5502, 0.5, 0.6005, 0.6758, 0.5, 0.6479, 0.000447, 0.5921, 0.000447, 0.4358, 0.000447, 0.000447, 0.000447, 0.5921, 0.000447, 0.000447, 0.000447, 0.4358, 0.8963, 0.4274, 0.8963, 0.000447, 0.8963, 0.000447, 0.8963, 0.4274, 0.000447, 0.3633, 0.000447, 0.3521, 0.9996, 0.3521, 0.9996, 0.3633, 0.8963, 0.4274, 0.9158, 0.4358, 0.9158, 0.4358, 0.8963, 0.4274, 0.06743, 0.7512, 0.06743, 0.2488, 0.06743, 0.2488, 0.06743, 0.7512, 0.9326, 0.2488, 0.5, 0.000447, 0.5, 0.000447, 0.9326, 0.2488, 0.9158, 0.4358, 0.9912, 0.4498, 0.9912, 0.4498, 0.9158, 0.4358, 0.9326, 0.2488, 0.9326, 0.7512, 0.9326, 0.7512, 0.9326, 0.2488, 0.000447, 0.5921, 0.1428, 0.9186, 0.1428, 0.9186, 0.000447, 0.5921, 0.000447, 0.000447, 0.8963, 0.000447, 0.8963, 0.000447, 0.000447, 0.000447, 0.9326, 0.2488, 0.9326, 0.7512, 0.9326, 0.7512, 0.9326, 0.2488, 0.05068, 0.5, 0.000447, 0.3521, 0.1009, 0.3242, 0.7009, 0.8237, 0.7986, 0.6758, 0.8991, 0.6479, 0.8991, 0.8237, 0.2991, 0.6479, 0.2488, 0.5, 0.3493, 0.5, 0.05068, 0.05068, 0.05068, 0.05068, 0.05068, 0.2767, 0.5502, 0.9996, 0.4498, 0.9996, 0.4498, 0.6674, 0.5502, 0.6674, 0.9996, 0.687, 0.9996, 0.4609, 0.9996, 0.4609, 0.9996, 0.687, 0.05068, 0.5, 0.1009, 0.3242, 0.2014, 0.3521, 0.1512, 0.5, 0.7707, 0.9996, 0.1428, 0.9186, 0.1428, 0.9186, 0.7707, 0.9996, 0.7707, 0.9996, 0.1428, 0.9186, 0.1428, 0.9186, 0.7707, 0.9996, 0.8963, 0.4274, 0.8963, 0.000447, 0.8963, 0.000447, 0.8963, 0.4274, 0.9996, 0.3437, 0.1539, 0.3437, 0.1539, 0.000447, 0.9996, 0.000447, 0.000447, 0.000447, 0.9996, 0.000447, 0.9996, 0.9996, 0.000447, 0.9996, 0.9856, 0.38, 0.9856, 0.38, 0.9744, 0.38, 0.9744, 0.38, 0.9493, 0.2767, 0.9493, 0.2767, 0.9493, 0.05068, 0.7707, 0.9996, 0.793, 0.994, 0.793, 0.994, 0.7707, 0.9996, 0.9996, 0.3633, 0.9996, 0.9856, 0.000447, 0.9856, 0.000447, 0.3633, 0.05068, 0.2767, 0.05068, 0.2767, 0.05068, 0.05068, 0.7512, 0.9996, 0.5837, 0.9996, 0.5837, 0.000447, 0.7512, 0.000447, 0.000447, 0.5921, 0.000447, 0.000447, 0.000447, 0.000447, 0.9744, 0.3828, 0.9744, 0.38, 0.9856, 0.38, 0.9856, 0.3828, 0.000447, 0.6758, -0.04979, 0.5, 0.05068, 0.5, 0.1009, 0.6479, 0.2014, 0.9996, 0.1009, 0.8237, 0.2991, 0.8237, 0.05068, 0.5, 0.05068, 0.5, 0.05068, 0.7261, 0.05068, 0.7261, 0.8991, 0.6479, 0.8489, 0.5, 0.8991, 0.3242, 0.9493, 0.5, 0.7009, 0.6479, 0.6507, 0.5, 0.7009, 0.3242, 0.7512, 0.5, 0.9996, 0.9996, 0.000447, 0.9996, 0.000447, 0.000447, 0.9996, 0.000447, 0.000447, 0.5921, 0.000447, 0.000447, 0.000447, 0.5921, 0.5, 0.9996, 0.9326, 0.7512, 0.9326, 0.7512, 0.5, 0.9996, 0.000447, 0.4358, 0.000447, 0.000447, 0.000447, 0.000447, 0.9856, 0.3828, 0.9856, 0.3856, 0.9744, 0.3856, 0.9744, 0.3828, 0.9493, 0.05068, 0.9493, 0.05068, 0.9493, 0.2767, 0.7009, 0.8237, 0.7009, 0.6479, 0.7986, 0.6758, 0.8489, 0.5, 0.7986, 0.3521, 0.8991, 0.3242, 0.2991, 0.000447, 0.3995, 0.1763, 0.2014, 0.1763, 0.6507, 0.5, 0.6005, 0.3521, 0.7009, 0.3242, 0.1428, 0.9186, 0.7707, 0.9996, 0.793, 0.994, 0.7707, 0.9996, 0.793, 0.994, 0.793, 0.994, 0.7707, 0.9996, 0.207, 0.04231, 0.3074, 0.04231, 0.3074, 0.1037, 0.207, 0.1037, 0.000447, 0.5921, 0.000447, 0.4358, 0.000447, 0.5921, 0.793, 0.994, 0.994, 0.7009, 0.994, 0.7009, 0.793, 0.994, 0.5, 0.3242, 0.5502, 0.5, 0.4498, 0.5, 0.3995, 0.3521, 0.2014, 0.3521, 0.2488, 0.5, 0.1512, 0.5, 0.9158, 0.000447, 1.083, 0.000447, 1.083, 0.9996, 0.9158, 0.9996, 0.6005, 0.1763, 0.5, 0.3242, 0.3995, 0.3521, 0.3995, 0.1763, 0.3995, 0.9996, 0.2991, 0.8237, 0.5, 0.8237, 0.2014, 0.1763, 0.2014, 0.3521, 0.1009, 0.3242, 0.000447, 0.1763, 0.5, 0.6479, 0.4498, 0.5, 0.5502, 0.5, -0.1, 0.8237, 0.000447, 0.6758, 0.1009, 0.6479, 0.1009, 0.8237, 0.1009, 0.000447, 0.2014, 0.1763, 0.000447, 0.1763, 0.06743, 0.2488, 0.5, 0.000447, 0.5, 0.000447, 0.06743, 0.2488, 0.000447, 0.9996, -0.1, 0.8237, 0.1009, 0.8237, 0.05068, 0.7261, 0.05068, 0.7261, 0.05068, 0.9521, 0.05068, 0.9521, 0.7512, 0.5, 0.7986, 0.6758, 0.7009, 0.6479, 0.2991, 0.3242, 0.3995, 0.3521, 0.3493, 0.5, 0.2488, 0.5, 0.000447, 0.3521, 0.05068, 0.5, -0.04979, 0.5, 0.2991, 0.3242, 0.2014, 0.3521, 0.2014, 0.1763, 0.3995, 0.1763, 0.2739, 0.9521, 0.05068, 0.9521, 0.05068, 0.9521, 0.2739, 0.9521, 0.8963, 0.4274, 0.793, 0.994, 0.7707, 0.9996, 0.5, 0.000447, 0.6005, 0.1763, 0.3995, 0.1763, 0.7986, 0.1763, 0.7986, 0.3521, 0.7009, 0.3242, 0.5, 0.000447, 0.9326, 0.2488, 0.9326, 0.7512, 0.06743, 0.7512, 0.000447, 0.000447, 0.9996, 0.000447, 0.9996, 0.9996, 0.000447, 0.9996, 0.5, 0.8237, 0.5, 0.6479, 0.6005, 0.6758, 0.2488, 0.5, 0.2014, 0.6758, 0.1009, 0.6479, 0.1512, 0.5, 0.8489, 0.5, 0.8991, 0.6479, 0.7986, 0.6758, 0.1009, 0.6479, 0.05068, 0.5, 0.1512, 0.5, 0.3995, 0.3521, 0.4498, 0.5, 0.3493, 0.5, 0.5502, 0.5, 0.5, 0.3242, 0.6005, 0.3521, 0.2488, 0.5, 0.2991, 0.6479, 0.2014, 0.6758, 0.000447, 0.1763, 0.1009, 0.3242, 0.000447, 0.3521, 0.000447, 0.1763, 0.8991, 0.3242, 0.7986, 0.3521, -0.2005, 0.1763, 0.9493, 0.3326, 0.8489, 0.3326, 0.8489, 0.000447, 0.9493, 0.000447, 0.4498, 0.5, 0.5, 0.6479, 0.3995, 0.6758, 0.5, 0.8237, 0.3995, 0.6758, 0.5, 0.6479, 0.7512, 0.5, 0.7009, 0.3242, 0.7986, 0.3521, 0.6507, 0.5, 0.7009, 0.6479, 0.6005, 0.6758, 0.6005, 0.1763, 0.6005, 0.3521, 0.5, 0.3242, 0.6005, 0.3521, 0.6507, 0.5, 0.6005, 0.6758, 0.5502, 0.5, 0.1009, 0.8237, 0.1009, 0.6479, 0.2014, 0.6758, 0.2014, 0.6758, 0.2991, 0.6479, 0.2991, 0.8237, 0.1009, 0.8237, 0.000447, 0.1763, 0.000447, 0.3521, -0.1, 0.3242, -0.04979, 0.5, -0.1, 0.3242, 0.000447, 0.3521, 0.3995, 0.1763, 0.3995, 0.3521, 0.2991, 0.3242, -0.1, 0.000447, 0.000447, 0.1763, -0.2005, 0.1763, 0.7009, 0.000447, 0.7986, 0.1763, 0.6005, 0.1763, 0.7986, 0.9996, 0.7009, 0.8237, 0.8991, 0.8237, 0.6005, 0.9996, 0.5, 0.8237, 0.7009, 0.8237, 0.1428, 0.9186, 0.9158, 0.4358, 0.8963, 0.4274, 0.9996, 0.687, 0.9996, 0.4609, 0.9912, 0.4498, 0.9996, 0.5977, 0.9996, 0.000447, 0.000447, 0.000447, 0.000447, 0.5977, 0.5, 0.05068, 0.5, 0.05068, 0.7261, 0.05068, 0.7261, 0.05068, 0.9996, 0.4609, 0.9912, 0.4498, 0.9912, 0.4498, 0.9996, 0.4609, 0.8963, 0.4274, 0.9996, 0.687, 0.994, 0.7009, 0.8963, 0.4274, 0.9158, 0.4358, 0.9996, 0.687, 0.9158, 0.4358, 0.9912, 0.4498, 0.9996, 0.4609, 0.2488, 0.9996, 0.08417, 0.9996, 0.08417, 0.000447, 0.2488, 0.000447, 0.9493, 0.7261, 0.9493, 0.7261, 0.9493, 0.5, 0.9493, 0.5, 0.793, 0.994, 0.994, 0.7009, 0.9996, 0.687, 0.9493, 0.7261, 0.9493, 0.7261, 0.9493, 0.9521, 0.9493, 0.9521, 1.027, 0.000447, -0.002344, 0.4609, 0.006029, 0.02836, 0.5307, 0.0144, 0.5307, 0.00882, 0.5195, 0.00882, 0.5195, 0.0144, 0.5502, 0.6674, 0.6507, 0.6674, 0.6507, 0.9996, 0.5502, 0.9996, 0.2488, 0.6674, 0.1512, 0.6674, 0.1512, 0.3326, 0.2488, 0.3326, -0.002344, 0.4609, 0.003238, 0.4833, 0.2125, 1.022, 0.08417, 0.000447, -0.002344, 0.4609, 0.2125, 1.022, 1.027, 0.000447, 0.006029, 0.02836, 0.08417, 0.000447, 0.08417, 0.000447, -0.002344, 0.0451, -0.002344, 0.4609, 0.5195, 0.00882, 0.5307, 0.00882, 0.5307, 0.0144, 0.5195, 0.0144, 1.027, 0.000447, 1.027, 0.2851, 0.8823, 0.8879, 0.08417, 0.000447, 1.027, 0.2851, 1.027, 0.000447, 0.8823, 0.8879, 0.2349, 1.033, 0.2125, 1.022, 0.5307, 0.0144, 0.5307, 0.0144, 0.5195, 0.0144, 0.2125, 1.022, 0.2349, 1.033, 0.8823, 0.8879, 0.5195, 0.0144, 0.5307, 0.0144, 0.5307, 0.0144, -0.002344, 0.4609, -0.002344, 0.0451, 0.006029, 0.02836, 0.08417, 0.000447, 0.006029, 0.02836, -0.002344, 0.0451, 0.2125, 1.022, 0.003238, 0.4833, -0.002344, 0.4609, 0.9996, 0.9996, 0.000447, 0.9996, 0.000447, 0.000447, 0.9996, 0.000447, 0.9158, 0.4358, 0.8963, 0.4274, 0.8963, 0.4274, 0.9158, 0.4358, 0.000447, 0.000447, 0.9996, 0.000447, 0.9996, 0.9996, 0.000447, 0.9996, 0.9996, 0.9996, 0.000447, 0.9996, 0.000447, 0.000447, 0.9996, 0.000447, 0.9996, 0.000447, 0.9996, 0.4721, 0.000447, 0.4721, 0.000447, 0.000447, -0.002344, 0.000447, 0.14, 0.000447, 0.14, 0.3437, -0.002344, 0.3437, 0.9326, 0.2488, 0.5, 0.000447, 0.5, 0.000447, 0.9326, 0.2488, 0.000447, 0.000447, 0.9996, 0.000447, 0.9996, 0.9996, 0.000447, 0.9996, 0.8489, 0.6674, 0.9493, 0.6674, 0.9493, 0.9996, 0.8489, 0.9996, 0.6814, 0.9996, 0.8489, 0.9996, 0.9493, 0.9996, 0.6507, 0.3326, 0.7512, 0.3326, 0.7512, 0.6674, 0.6507, 0.6674, 0.5502, 0.6674, 0.4498, 0.6674, 0.4498, 0.3326, 0.5502, 0.3326, 0.000447, 0.000447, 0.9996, 0.000447, 0.9996, 0.9996, 0.000447, 0.9996, 0.5, 0.5, 0.5, 0.7261, 0.2739, 0.7261, 0.2739, 0.5, 0.05068, 0.6674, 0.1512, 0.6674, 0.1512, 0.9996, 0.05068, 0.9996, 0.09533, 0.9996, 0.6507, 0.9996, 0.6814, 0.9996, 0.5502, 0.3326, 0.6507, 0.3326, 0.6507, 0.6674, 0.5502, 0.6674, 0.3493, 0.3326, 0.4498, 0.3326, 0.4498, 0.6674, 0.3493, 0.6674, 0.9493, 0.05068, 0.7261, 0.05068, 0.7261, 0.05068, 0.9493, 0.05068, 0.2739, 0.05068, 0.2739, 0.05068, 0.05068, 0.05068, 0.05068, 0.05068, 0.05068, 0.000447, 0.1512, 0.000447, 0.1512, 0.3326, 0.05068, 0.3326, 0.9493, 0.5, 0.9493, 0.7261, 0.7261, 0.7261, 0.7261, 0.5, 0.9493, 0.6674, 0.8489, 0.6674, 0.8489, 0.3326, 0.9493, 0.3326, 0.3493, 0.6674, 0.4498, 0.6674, 0.4498, 0.9996, 0.3493, 0.9996, 0.2349, 0.9996, 0.09533, 0.9996, 0.6814, 0.9996, 0.2488, 0.6674, 0.3493, 0.6674, 0.3493, 0.9996, 0.2488, 0.9996, 0.8489, 0.9996, 0.7512, 0.9996, 0.7512, 0.6674, 0.8489, 0.6674, 0.6814, 0.9996, 0.6507, 0.9996, 0.7512, 0.9996, 0.7512, 0.000447, 0.8489, 0.000447, 0.8489, 0.3326, 0.7512, 0.3326, 0.6507, 0.3326, 0.5502, 0.3326, 0.5502, 0.000447, 0.6507, 0.000447, 0.8963, 0.4274, 0.7707, 0.9996, 0.1428, 0.9186, 0.000447, 0.5921, 0.2488, 0.3326, 0.1512, 0.3326, 0.1512, 0.000447, 0.2488, 0.000447, 0.05068, 0.5, 0.05068, 0.5, 0.05068, 0.2767, 0.05068, 0.2767, 0.09533, 0.9996, 0.09533, 0.9996, 0.6814, 0.9996, 0.8963, 0.9996, 0.7149, 0.9996, 0.6814, 0.9996, 0.7149, 0.9996, 0.4665, 0.9996, 0.6814, 0.9996, 0.6814, 0.9996, 0.9493, 0.9996, 0.8963, 0.9996, 0.4665, 0.9996, 0.2349, 0.9996, 0.6814, 0.9996, 0.7512, 0.9996, 0.6507, 0.9996, 0.6507, 0.6674, 0.7512, 0.6674, 0.6814, 0.9996, 0.7512, 0.9996, 0.8489, 0.9996, 0.2488, 0.000447, 0.4163, 0.000447, 0.4163, 0.9996, 0.2488, 0.9996, 0.08417, 0.000447, 0.2125, 1.022, 0.8823, 0.8879, 1.027, 0.2851, 1.027, 0.000447, 0.8823, 0.8879, 0.2125, 1.022, -0.002344, 0.4609, 0.4498, 0.3326, 0.3493, 0.3326, 0.3493, 0.000447, 0.4498, 0.000447, -0.04979, 0.000447, 0.05068, 0.000447, 0.05068, 0.3326, -0.04979, 0.3326, 0.9493, 0.2767, 0.9493, 0.2767, 0.9493, 0.5, 0.9493, 0.5, 0.7512, 0.3326, 0.6507, 0.3326, 0.6507, 0.000447, 0.7512, 0.000447, 0.000447, 0.000447, 0.8963, 0.000447, 0.8963, 0.4274, 0.000447, 0.5921, 0.5, 0.000447, 0.9326, 0.2488, 0.9326, 0.7512, 0.06743, 0.7512, 0.9493, 0.9521, 0.9493, 0.9521, 0.7261, 0.9521, 0.7261, 0.9521, 0.06743, 0.7512, 0.06743, 0.2488, 0.5, 0.000447, 0.06743, 0.7512, 0.06743, 0.2488, 0.5, 0.000447, 0.000447, 0.5977, 0.000447, 0.9214, 0.9996, 0.9214, 0.9996, 0.5977, 0.9996, 0.687, 0.994, 0.7009, 0.994, 0.7009, 0.9996, 0.687, 0.994, 0.7009, 0.793, 0.994, 0.793, 0.994, 0.994, 0.7009, 0.9996, 0.9214, 0.000447, 0.9214, 0.000447, 0.9996, 0.9996, 0.9996, 0.5, 0.000447, 0.06743, 0.2488, 0.06743, 0.2488, 0.5, 0.000447, 0.9912, 0.4498, 0.9996, 0.4609, 0.9996, 0.4609, 0.9912, 0.4498, 0.9996, 0.9996, 0.000447, 0.9996, 0.000447, 0.000447, 0.9996, 0.000447, 0.9493, 0.2767, 0.9493, 0.5, 0.7261, 0.5, 0.7261, 0.2767, 0.5, 0.9996, 0.9326, 0.7512, 0.9326, 0.7512, 0.5, 0.9996, 0.06743, 0.7512, 0.5, 0.9996, 0.5, 0.9996, 0.06743, 0.7512, 0.5, 0.9521, 0.5, 0.9521, 0.7261, 0.9521, 0.7261, 0.9521, 0.9158, 0.4358, 0.9912, 0.4498, 0.9912, 0.4498, 0.9158, 0.4358, 0.5, 0.9996, 0.06743, 0.7512, 0.9326, 0.7512, 0.5, 0.9996, 0.06743, 0.7512, 0.9326, 0.7512, 0.000447, 0.000447, 0.9996, 0.000447, 0.9996, 0.9996, 0.000447, 0.9996, 0.9996, 0.9996, 0.000447, 0.9996, 0.000447, 0.000447, 0.9996, 0.000447, 0.9996, 0.000447, 0.9996, 0.9996, 0.000447, 0.9996, 0.000447, 0.000447, 0.05068, 0.9996, -0.04979, 0.9996, -0.04979, 0.6674, 0.05068, 0.6674, 0.000447, 0.000447, 0.8963, 0.000447, 0.8963, 0.000447, 0.000447, 0.000447, 0.9996, 0.687, 0.9996, 0.4609, 0.9996, 0.4609, 0.9996, 0.687, 0.06743, 0.2488, 0.06743, 0.7512, 0.06743, 0.7512, 0.06743, 0.2488, 0.06743, 0.2488, 0.5, 0.000447, 0.5, 0.000447, 0.06743, 0.2488, 0.06743, 0.7512, 0.5, 0.9996, 0.5, 0.9996, 0.06743, 0.7512, 0.9326, 0.7512, 0.9326, 0.2488, 0.9326, 0.2488, 0.9326, 0.7512, 0.7986, 0.3521, 0.8489, 0.5, 0.7986, 0.6758, 0.7512, 0.5, 0.9326, 0.2488, 0.9326, 0.7512, 0.9326, 0.7512, 0.9326, 0.2488, 0.5, 0.9996, 0.06743, 0.7512, 0.06743, 0.7512, 0.9326, 0.7512, 0.5, 0.9996, 0.5, 0.9996, 0.9326, 0.7512, 0.9326, 0.2488, 0.5, 0.000447, 0.5, 0.000447, 0.9326, 0.2488, 0.9326, 0.2488, 0.5, 0.000447, 0.5, 0.000447, 0.9326, 0.2488, 0.06743, 0.7512, 0.5, 0.9996, 0.5, 0.9996, 0.4498, 0.5, 0.3995, 0.6758, 0.2991, 0.6479, 0.3493, 0.5, 0.5, 0.9996, 0.9326, 0.7512, 0.9326, 0.7512, 0.5, 0.9996, 0.9158, 0.9996, 0.7512, 0.9996, 0.7512, 0.000447, 0.9158, 0.000447])
me_targ.materials.append(mat_01targfakemarquee)
me_targ.materials.append(mat_02targsnap)
me_targ.materials.append(mat_targbezel)
me_targ.materials.append(mat_targblack)
me_targ.materials.append(mat_targside)
me_targ.materials.append(mat_targcpo)
me_targ.materials.append(mat_targshinywhite)
me_targ.materials.append(mat_targred)
me_targ.materials.append(mat_targmetal)
me_targ.use_remesh_fix_poles = True
me_targ.use_remesh_preserve_attributes = False
me_targ.update()

# ---- objects
ob_targ = bpy.data.objects.new('targ', me_targ)

# ---- transforms, parenting, visibility, modifiers, constraints
ob_targ.location = (0.2944, -0.567, 0.9515)
ob_targ.rotation_euler = (1.571, 0.0, 0.0)
_m = ob_targ.modifiers.new('Auto Smooth', 'NODES')
_m.node_group = ng_auto_smooth
_gi = [s.identifier for s in ng_auto_smooth.interface.items_tree if s.item_type == 'SOCKET' and s.in_out == 'INPUT']
_m[_gi[1]] = 1.047  # Angle
_m = ob_targ.modifiers.new('WeightedNormal', 'WEIGHTED_NORMAL')
_m.keep_sharp = True

# ---- collection membership
scene.collection.objects.link(ob_targ)

# ---- scene / render settings (as saved in the file)
scene.frame_start = 1; scene.frame_end = 250; scene.frame_set(1)
scene.render.engine = 'BLENDER_EEVEE_NEXT'
scene.cycles.use_denoising = False
scene.cycles.samples = 128
scene.cycles.sampling_pattern = 'TABULATED_SOBOL'
scene.cycles.use_adaptive_sampling = False
scene.cycles.use_light_tree = False
scene.view_settings.view_transform = 'Filmic'
bpy.context.view_layer.update()

# ---- added for rendering (the .blend has no active camera and no usable light): camera, sun
cam_auto = bpy.data.cameras.new('AutoCamera')
cam_auto.lens = 50.0
cam_auto.sensor_width = 36.0
cam_auto.clip_end = 1000.0
ob_auto_camera = bpy.data.objects.new('AutoCamera', cam_auto)
scene.collection.objects.link(ob_auto_camera)
ob_auto_camera.location = (2.09262, -2.49784, 2.24495)
ob_auto_camera.rotation_euler = (1.09748, -7.21219e-08, 0.694738)
scene.camera = ob_auto_camera
light_auto_sun = bpy.data.lights.new('AutoSun', 'SUN')
light_auto_sun.energy = 3.0
light_auto_sun.angle = 0.0523599
ob_auto_sun = bpy.data.objects.new('AutoSun', light_auto_sun)
scene.collection.objects.link(ob_auto_sun)
ob_auto_sun.rotation_euler = (0.872665, 0.174533, 0.523599)
bpy.context.view_layer.update()
